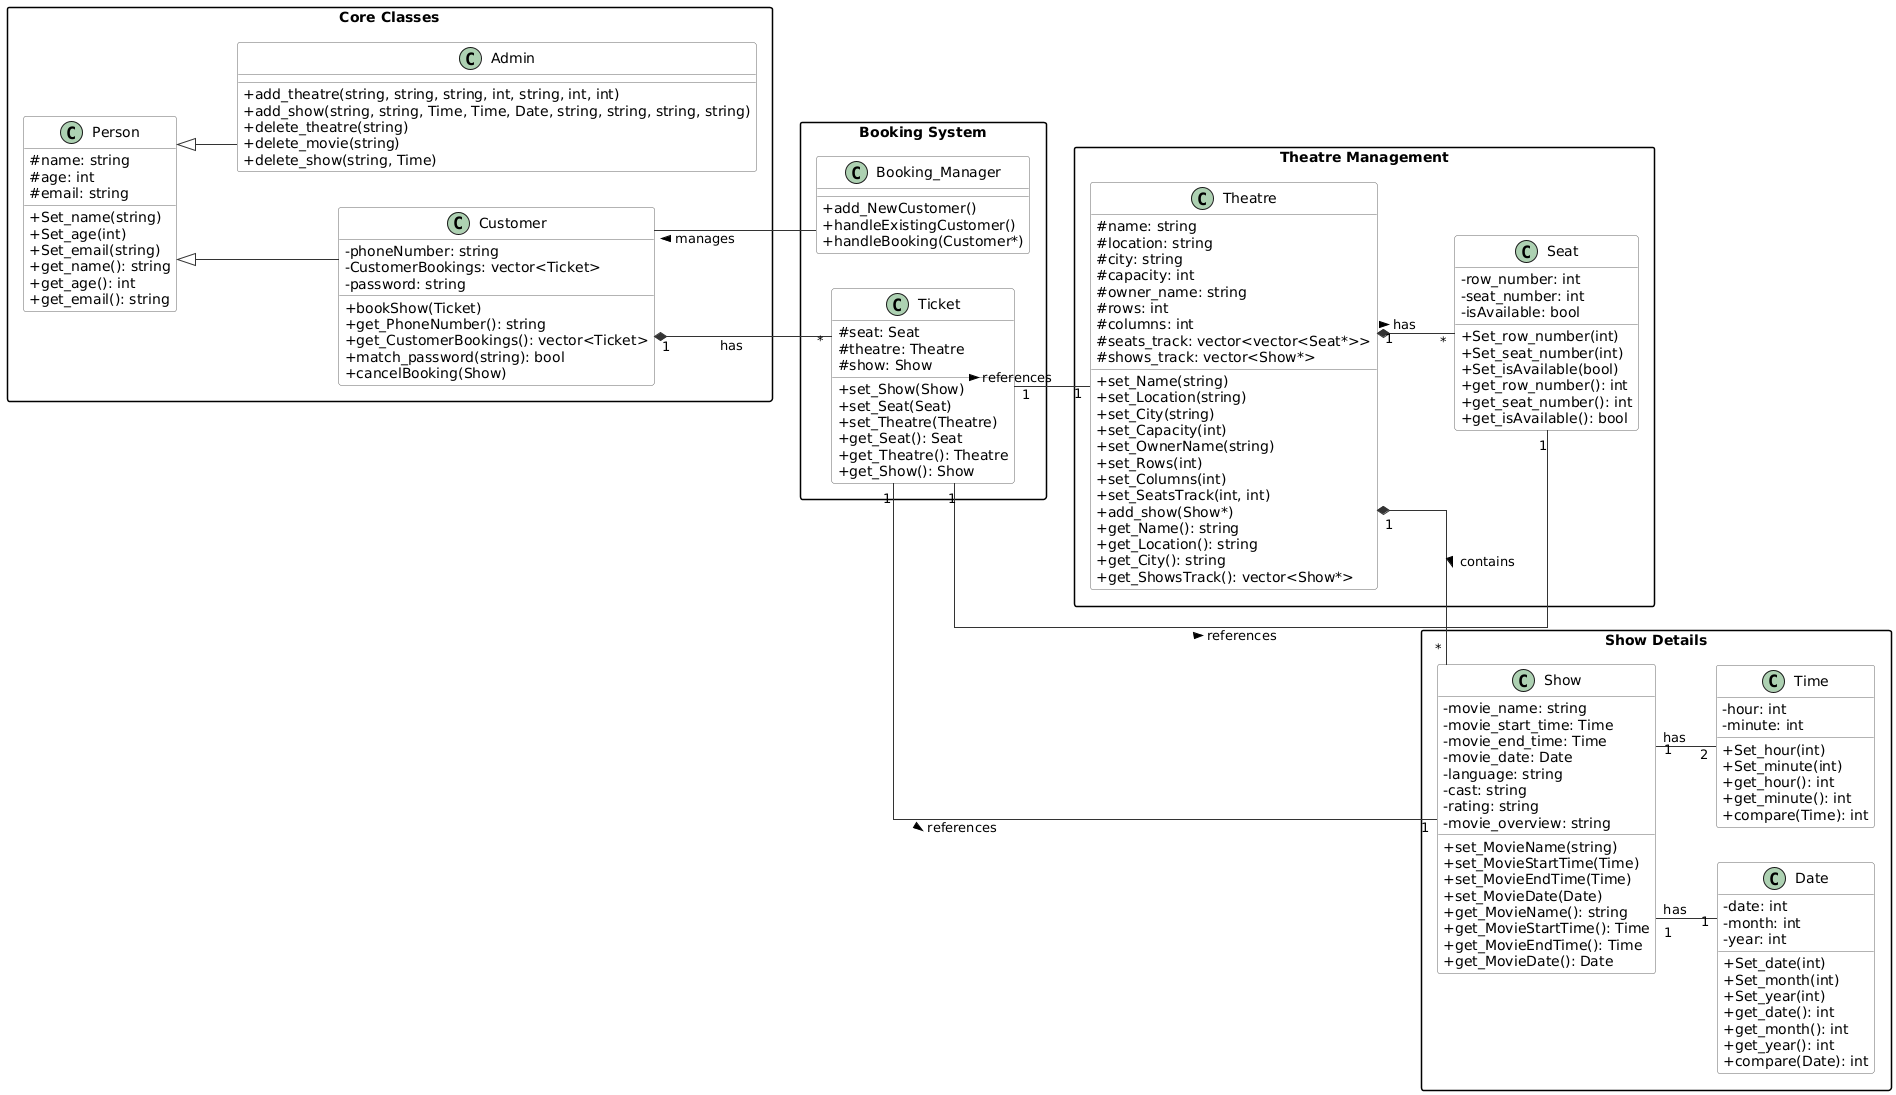

The diagram above was rendered by PlantUML. Its source (embedded in the PNG):
@startuml
' Style and theme configurations
skinparam class {
    BackgroundColor White
    ArrowColor #333333
    BorderColor #666666
}

skinparam classAttributeIconSize 0
skinparam linetype ortho
skinparam packageStyle rectangle

' Layout direction
left to right direction

package "Core Classes" {
    class Person {
        # name: string
        # age: int
        # email: string
        + Set_name(string)
        + Set_age(int)
        + Set_email(string)
        + get_name(): string
        + get_age(): int
        + get_email(): string
    }

    class Customer {
        - phoneNumber: string
        - CustomerBookings: vector<Ticket>
        - password: string
        + bookShow(Ticket)
        + get_PhoneNumber(): string
        + get_CustomerBookings(): vector<Ticket>
        + match_password(string): bool
        + cancelBooking(Show)
    }

    class Admin {
        + add_theatre(string, string, string, int, string, int, int)
        + add_show(string, string, Time, Time, Date, string, string, string, string)
        + delete_theatre(string)
        + delete_movie(string)
        + delete_show(string, Time)
    }
}

package "Booking System" {
    class Booking_Manager {
        + add_NewCustomer()
        + handleExistingCustomer()
        + handleBooking(Customer*)
    }

    class Ticket {
        # seat: Seat
        # theatre: Theatre
        # show: Show
        + set_Show(Show)
        + set_Seat(Seat)
        + set_Theatre(Theatre)
        + get_Seat(): Seat
        + get_Theatre(): Theatre
        + get_Show(): Show
    }
}

package "Theatre Management" {
    class Theatre {
        # name: string
        # location: string
        # city: string
        # capacity: int
        # owner_name: string
        # rows: int
        # columns: int
        # seats_track: vector<vector<Seat*>>
        # shows_track: vector<Show*>
        + set_Name(string)
        + set_Location(string)
        + set_City(string)
        + set_Capacity(int)
        + set_OwnerName(string)
        + set_Rows(int)
        + set_Columns(int)
        + set_SeatsTrack(int, int)
        + add_show(Show*)
        + get_Name(): string
        + get_Location(): string
        + get_City(): string
        + get_ShowsTrack(): vector<Show*>
    }

    class Seat {
        - row_number: int
        - seat_number: int
        - isAvailable: bool
        + Set_row_number(int)
        + Set_seat_number(int)
        + Set_isAvailable(bool)
        + get_row_number(): int
        + get_seat_number(): int
        + get_isAvailable(): bool
    }
}

package "Show Details" {
    class Show {
        - movie_name: string
        - movie_start_time: Time
        - movie_end_time: Time
        - movie_date: Date
        - language: string
        - cast: string
        - rating: string
        - movie_overview: string
        + set_MovieName(string)
        + set_MovieStartTime(Time)
        + set_MovieEndTime(Time)
        + set_MovieDate(Date)
        + get_MovieName(): string
        + get_MovieStartTime(): Time
        + get_MovieEndTime(): Time
        + get_MovieDate(): Date
    }

    class Date {
        - date: int
        - month: int
        - year: int
        + Set_date(int)
        + Set_month(int)
        + Set_year(int)
        + get_date(): int
        + get_month(): int
        + get_year(): int
        + compare(Date): int
    }

    class Time {
        - hour: int
        - minute: int
        + Set_hour(int)
        + Set_minute(int)
        + get_hour(): int
        + get_minute(): int
        + compare(Time): int
    }
}

' Relationships
Person <|-- Customer
Person <|-- Admin
Customer "1" *-- "*" Ticket : has
Theatre "1" *-- "*" Show : contains >
Theatre "1" *-- "*" Seat : has >
Show "1" -- "1" Date : has
Show "1" -- "2" Time : has
Ticket "1" -- "1" Show : references >
Ticket "1" -- "1" Theatre : references >
Ticket "1" -- "1" Seat : references >
Booking_Manager -- Customer : manages >
@enduml